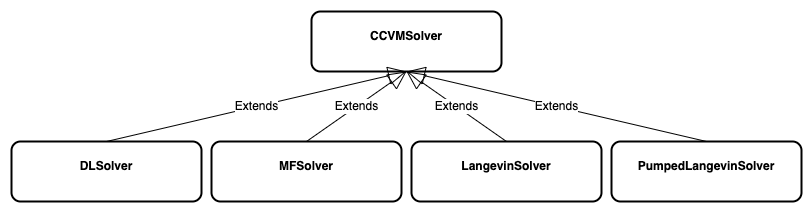

The diagram above was exported from draw.io. Its source (the exported page's mxGraphModel, read from the mxfile embedded in the PNG):
<mxGraphModel dx="1339" dy="629" grid="1" gridSize="10" guides="1" tooltips="1" connect="1" arrows="1" fold="1" page="1" pageScale="1" pageWidth="1654" pageHeight="1169" math="0" shadow="0">
  <root>
    <mxCell id="0" />
    <mxCell id="1" parent="0" />
    <mxCell id="2" value="&lt;p style=&quot;margin: 4px 0px 0px;&quot;&gt;&lt;br&gt;&lt;b&gt;CCVMSolver&lt;/b&gt;&lt;/p&gt;" style="verticalAlign=top;align=center;overflow=fill;fontSize=12;fontFamily=Helvetica;html=1;whiteSpace=wrap;rounded=1;strokeColor=default;strokeWidth=2;fontColor=default;fillColor=default;" vertex="1" parent="1">
      <mxGeometry x="2460" y="150" width="190" height="60" as="geometry" />
    </mxCell>
    <mxCell id="3" value="Extends" style="endArrow=block;endSize=16;endFill=0;html=1;rounded=0;fontFamily=Helvetica;fontSize=12;fontColor=default;exitX=0.5;exitY=0;exitDx=0;exitDy=0;entryX=0.5;entryY=1;entryDx=0;entryDy=0;" edge="1" source="5" target="2" parent="1">
      <mxGeometry width="160" relative="1" as="geometry">
        <mxPoint x="2068" y="380" as="sourcePoint" />
        <mxPoint x="2424" y="220.00000000000003" as="targetPoint" />
      </mxGeometry>
    </mxCell>
    <mxCell id="4" value="Extends" style="endArrow=block;endSize=16;endFill=0;html=1;rounded=0;fontFamily=Helvetica;fontSize=12;fontColor=default;exitX=0.5;exitY=0;exitDx=0;exitDy=0;entryX=0.5;entryY=1;entryDx=0;entryDy=0;" edge="1" source="6" target="2" parent="1">
      <mxGeometry width="160" relative="1" as="geometry">
        <mxPoint x="2419" y="392" as="sourcePoint" />
        <mxPoint x="2415" y="220.00000000000003" as="targetPoint" />
      </mxGeometry>
    </mxCell>
    <mxCell id="5" value="&lt;p style=&quot;margin:0px;margin-top:4px;text-align:center;&quot;&gt;&lt;b&gt;&lt;br&gt;DLSolver&lt;/b&gt;&lt;/p&gt;" style="verticalAlign=top;align=left;overflow=fill;fontSize=12;fontFamily=Helvetica;html=1;whiteSpace=wrap;rounded=1;strokeColor=default;strokeWidth=2;fontColor=default;fillColor=default;" vertex="1" parent="1">
      <mxGeometry x="2160" y="280" width="190" height="60" as="geometry" />
    </mxCell>
    <mxCell id="6" value="&lt;p style=&quot;margin: 4px 0px 0px;&quot;&gt;&lt;br&gt;&lt;b&gt;MFSolver&lt;/b&gt;&lt;/p&gt;" style="verticalAlign=top;align=center;overflow=fill;fontSize=12;fontFamily=Helvetica;html=1;whiteSpace=wrap;rounded=1;strokeColor=default;strokeWidth=2;fontColor=default;fillColor=default;" vertex="1" parent="1">
      <mxGeometry x="2360" y="280" width="190" height="60" as="geometry" />
    </mxCell>
    <mxCell id="7" value="Extends" style="endArrow=block;endSize=16;endFill=0;html=1;rounded=0;fontFamily=Helvetica;fontSize=12;fontColor=default;exitX=0.5;exitY=0;exitDx=0;exitDy=0;entryX=0.5;entryY=1;entryDx=0;entryDy=0;" edge="1" source="8" target="2" parent="1">
      <mxGeometry width="160" relative="1" as="geometry">
        <mxPoint x="2640.3199999999997" y="392" as="sourcePoint" />
        <mxPoint x="2478" y="222.76000000000002" as="targetPoint" />
      </mxGeometry>
    </mxCell>
    <mxCell id="8" value="&lt;p style=&quot;margin: 4px 0px 0px;&quot;&gt;&lt;br&gt;&lt;b&gt;LangevinSolver&lt;/b&gt;&lt;/p&gt;" style="verticalAlign=top;align=center;overflow=fill;fontSize=12;fontFamily=Helvetica;html=1;whiteSpace=wrap;rounded=1;strokeColor=default;strokeWidth=2;fontColor=default;fillColor=default;" vertex="1" parent="1">
      <mxGeometry x="2560" y="280" width="190" height="60" as="geometry" />
    </mxCell>
    <mxCell id="9" value="&lt;p style=&quot;margin: 4px 0px 0px;&quot;&gt;&lt;br&gt;&lt;b&gt;PumpedLangevinSolver&lt;/b&gt;&lt;/p&gt;" style="verticalAlign=top;align=center;overflow=fill;fontSize=12;fontFamily=Helvetica;html=1;whiteSpace=wrap;rounded=1;strokeColor=default;strokeWidth=2;fontColor=default;fillColor=default;" vertex="1" parent="1">
      <mxGeometry x="2760" y="280" width="190" height="60" as="geometry" />
    </mxCell>
    <mxCell id="10" value="Extends" style="endArrow=block;endSize=16;endFill=0;html=1;rounded=0;fontFamily=Helvetica;fontSize=12;fontColor=default;exitX=0.5;exitY=0;exitDx=0;exitDy=0;entryX=0.5;entryY=1;entryDx=0;entryDy=0;" edge="1" source="9" target="2" parent="1">
      <mxGeometry width="160" relative="1" as="geometry">
        <mxPoint x="2790" y="270" as="sourcePoint" />
        <mxPoint x="2650" y="200" as="targetPoint" />
      </mxGeometry>
    </mxCell>
  </root>
</mxGraphModel>